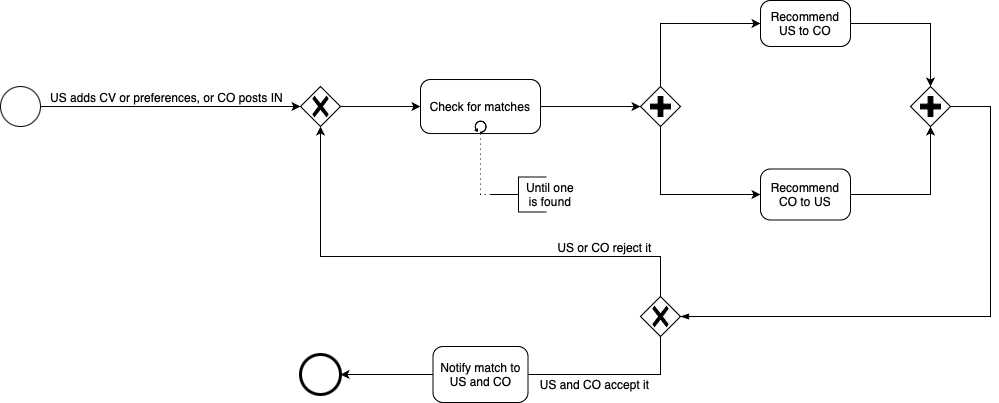

The diagram above was exported from draw.io. Its source (the exported page's mxGraphModel, read from the mxfile embedded in the PNG):
<mxGraphModel dx="2057" dy="2038" grid="1" gridSize="10" guides="1" tooltips="1" connect="1" arrows="1" fold="1" page="1" pageScale="1" pageWidth="827" pageHeight="1169" math="0" shadow="0">
  <root>
    <mxCell id="0" />
    <mxCell id="1" parent="0" />
    <mxCell id="xy68Vg4Ks9aW2WOaC_mA-28" value="" style="points=[[0.145,0.145,0],[0.5,0,0],[0.855,0.145,0],[1,0.5,0],[0.855,0.855,0],[0.5,1,0],[0.145,0.855,0],[0,0.5,0]];shape=mxgraph.bpmn.event;html=1;verticalLabelPosition=bottom;labelBackgroundColor=#ffffff;verticalAlign=top;align=center;perimeter=ellipsePerimeter;outlineConnect=0;aspect=fixed;outline=standard;symbol=general;" parent="1" vertex="1">
      <mxGeometry x="-770" y="-989.97" width="40" height="40" as="geometry" />
    </mxCell>
    <mxCell id="xy68Vg4Ks9aW2WOaC_mA-29" value="" style="points=[[0.145,0.145,0],[0.5,0,0],[0.855,0.145,0],[1,0.5,0],[0.855,0.855,0],[0.5,1,0],[0.145,0.855,0],[0,0.5,0]];shape=mxgraph.bpmn.event;html=1;verticalLabelPosition=bottom;labelBackgroundColor=#ffffff;verticalAlign=top;align=center;perimeter=ellipsePerimeter;outlineConnect=0;aspect=fixed;outline=end;symbol=terminate2;" parent="1" vertex="1">
      <mxGeometry x="-469.9988065592447" y="-722.0018929036457" width="40" height="40" as="geometry" />
    </mxCell>
    <mxCell id="xy68Vg4Ks9aW2WOaC_mA-30" style="edgeStyle=orthogonalEdgeStyle;rounded=0;orthogonalLoop=1;jettySize=auto;html=1;exitX=1;exitY=0.5;exitDx=0;exitDy=0;exitPerimeter=0;entryX=0;entryY=0.5;entryDx=0;entryDy=0;entryPerimeter=0;" parent="1" edge="1" target="xy68Vg4Ks9aW2WOaC_mA-41" source="xy68Vg4Ks9aW2WOaC_mA-36">
      <mxGeometry relative="1" as="geometry">
        <mxPoint x="-129.99880655924466" y="-970.1918929036458" as="sourcePoint" />
        <mxPoint x="-46.670000000000016" y="-970.21" as="targetPoint" />
      </mxGeometry>
    </mxCell>
    <mxCell id="xy68Vg4Ks9aW2WOaC_mA-31" value="" style="points=[[0.25,0.25,0],[0.5,0,0],[0.75,0.25,0],[1,0.5,0],[0.75,0.75,0],[0.5,1,0],[0.25,0.75,0],[0,0.5,0]];shape=mxgraph.bpmn.gateway2;html=1;verticalLabelPosition=bottom;labelBackgroundColor=#ffffff;verticalAlign=top;align=center;perimeter=rhombusPerimeter;outlineConnect=0;outline=none;symbol=none;gwType=exclusive;" parent="1" vertex="1">
      <mxGeometry x="-470" y="-990" width="40" height="40" as="geometry" />
    </mxCell>
    <mxCell id="xy68Vg4Ks9aW2WOaC_mA-32" style="edgeStyle=orthogonalEdgeStyle;rounded=0;orthogonalLoop=1;jettySize=auto;html=1;entryX=0;entryY=0.5;entryDx=0;entryDy=0;entryPerimeter=0;" parent="1" source="xy68Vg4Ks9aW2WOaC_mA-31" edge="1" target="xy68Vg4Ks9aW2WOaC_mA-36">
      <mxGeometry relative="1" as="geometry">
        <mxPoint x="-257" y="-959" as="targetPoint" />
      </mxGeometry>
    </mxCell>
    <mxCell id="xy68Vg4Ks9aW2WOaC_mA-33" style="edgeStyle=orthogonalEdgeStyle;rounded=0;orthogonalLoop=1;jettySize=auto;html=1;entryX=0.5;entryY=1;entryDx=0;entryDy=0;entryPerimeter=0;exitX=1;exitY=0.5;exitDx=0;exitDy=0;exitPerimeter=0;" parent="1" target="xy68Vg4Ks9aW2WOaC_mA-42" edge="1" source="xy68Vg4Ks9aW2WOaC_mA-53">
      <mxGeometry relative="1" as="geometry">
        <mxPoint x="370.3378601074219" y="-1032.315226236979" as="targetPoint" />
        <mxPoint x="229.67119344075536" y="-955.9999999999998" as="sourcePoint" />
      </mxGeometry>
    </mxCell>
    <mxCell id="xy68Vg4Ks9aW2WOaC_mA-34" value="" style="endArrow=classic;html=1;rounded=0;exitX=1;exitY=0.5;exitDx=0;exitDy=0;exitPerimeter=0;entryX=0;entryY=0.5;entryDx=0;entryDy=0;entryPerimeter=0;" parent="1" source="xy68Vg4Ks9aW2WOaC_mA-28" target="xy68Vg4Ks9aW2WOaC_mA-31" edge="1">
      <mxGeometry relative="1" as="geometry">
        <mxPoint x="-612.3288065592446" y="-953.4018929036457" as="sourcePoint" />
        <mxPoint x="-346.32880655924464" y="-953.4018929036457" as="targetPoint" />
      </mxGeometry>
    </mxCell>
    <mxCell id="xy68Vg4Ks9aW2WOaC_mA-35" value="&lt;font&gt;&lt;font style=&quot;font-size: 12px;&quot;&gt;US adds CV or preferences, or&amp;nbsp;&lt;/font&gt;&lt;/font&gt;&lt;span style=&quot;font-size: 12px;&quot;&gt;CO posts IN&lt;/span&gt;" style="edgeLabel;resizable=0;html=1;;align=center;verticalAlign=middle;" parent="xy68Vg4Ks9aW2WOaC_mA-34" connectable="0" vertex="1">
      <mxGeometry relative="1" as="geometry">
        <mxPoint x="-5" y="-10" as="offset" />
      </mxGeometry>
    </mxCell>
    <mxCell id="xy68Vg4Ks9aW2WOaC_mA-36" value="&lt;font&gt;Check for matches&lt;/font&gt;" style="points=[[0.25,0,0],[0.5,0,0],[0.75,0,0],[1,0.25,0],[1,0.5,0],[1,0.75,0],[0.75,1,0],[0.5,1,0],[0.25,1,0],[0,0.75,0],[0,0.5,0],[0,0.25,0]];shape=mxgraph.bpmn.task;whiteSpace=wrap;rectStyle=rounded;size=10;html=1;container=1;expand=0;collapsible=0;taskMarker=abstract;isLoopStandard=1;" parent="1" vertex="1">
      <mxGeometry x="-350" y="-996.99" width="120" height="54.04" as="geometry" />
    </mxCell>
    <mxCell id="xy68Vg4Ks9aW2WOaC_mA-37" value="" style="html=1;shape=mxgraph.flowchart.annotation_2;align=left;labelPosition=right;" parent="1" vertex="1">
      <mxGeometry x="-279.99880655924466" y="-899.5018929036457" width="56" height="35" as="geometry" />
    </mxCell>
    <mxCell id="xy68Vg4Ks9aW2WOaC_mA-38" value="" style="edgeStyle=elbowEdgeStyle;fontSize=12;html=1;endFill=0;startFill=0;endSize=6;startSize=6;dashed=1;dashPattern=1 4;endArrow=none;startArrow=none;rounded=0;exitX=0.5;exitY=1;exitDx=0;exitDy=0;exitPerimeter=0;" parent="1" source="xy68Vg4Ks9aW2WOaC_mA-36" target="xy68Vg4Ks9aW2WOaC_mA-37" edge="1">
      <mxGeometry width="160" relative="1" as="geometry">
        <mxPoint x="-250" y="-900" as="sourcePoint" />
        <mxPoint x="-119.32880655924464" y="-888.7718929036457" as="targetPoint" />
        <Array as="points">
          <mxPoint x="-290" y="-900" />
        </Array>
      </mxGeometry>
    </mxCell>
    <mxCell id="xy68Vg4Ks9aW2WOaC_mA-39" value="&lt;font&gt;Until one is found&lt;/font&gt;" style="text;html=1;strokeColor=none;fillColor=none;align=center;verticalAlign=middle;whiteSpace=wrap;rounded=0;" parent="1" vertex="1">
      <mxGeometry x="-250" y="-897" width="60" height="30" as="geometry" />
    </mxCell>
    <mxCell id="xy68Vg4Ks9aW2WOaC_mA-40" style="edgeStyle=orthogonalEdgeStyle;rounded=0;orthogonalLoop=1;jettySize=auto;html=1;exitX=0.5;exitY=1;exitDx=0;exitDy=0;exitPerimeter=0;entryX=0;entryY=0.5;entryDx=0;entryDy=0;entryPerimeter=0;" parent="1" source="xy68Vg4Ks9aW2WOaC_mA-41" edge="1" target="xy68Vg4Ks9aW2WOaC_mA-53">
      <mxGeometry relative="1" as="geometry">
        <mxPoint x="108.00679016113304" y="-952.9818929036458" as="targetPoint" />
      </mxGeometry>
    </mxCell>
    <mxCell id="xy68Vg4Ks9aW2WOaC_mA-41" value="" style="points=[[0.25,0.25,0],[0.5,0,0],[0.75,0.25,0],[1,0.5,0],[0.75,0.75,0],[0.5,1,0],[0.25,0.75,0],[0,0.5,0]];shape=mxgraph.bpmn.gateway2;html=1;verticalLabelPosition=bottom;labelBackgroundColor=#ffffff;verticalAlign=top;align=center;perimeter=rhombusPerimeter;outlineConnect=0;outline=none;symbol=none;gwType=parallel;aspect=fixed;" parent="1" vertex="1">
      <mxGeometry x="-129.99880655924466" y="-989.9718929036458" width="40" height="40" as="geometry" />
    </mxCell>
    <mxCell id="xy68Vg4Ks9aW2WOaC_mA-42" value="" style="points=[[0.25,0.25,0],[0.5,0,0],[0.75,0.25,0],[1,0.5,0],[0.75,0.75,0],[0.5,1,0],[0.25,0.75,0],[0,0.5,0]];shape=mxgraph.bpmn.gateway2;html=1;verticalLabelPosition=bottom;labelBackgroundColor=#ffffff;verticalAlign=top;align=center;perimeter=rhombusPerimeter;outlineConnect=0;outline=none;symbol=none;gwType=parallel;aspect=fixed;" parent="1" vertex="1">
      <mxGeometry x="140.0011934407554" y="-989.9718929036458" width="40" height="40" as="geometry" />
    </mxCell>
    <mxCell id="xy68Vg4Ks9aW2WOaC_mA-43" style="edgeStyle=orthogonalEdgeStyle;rounded=0;orthogonalLoop=1;jettySize=auto;html=1;entryX=0.5;entryY=0;entryDx=0;entryDy=0;entryPerimeter=0;exitX=1;exitY=0.5;exitDx=0;exitDy=0;exitPerimeter=0;" parent="1" target="xy68Vg4Ks9aW2WOaC_mA-42" edge="1" source="xy68Vg4Ks9aW2WOaC_mA-54">
      <mxGeometry relative="1" as="geometry">
        <mxPoint x="253.67000000000007" y="-1150.9999999999998" as="sourcePoint" />
      </mxGeometry>
    </mxCell>
    <mxCell id="xy68Vg4Ks9aW2WOaC_mA-44" value="" style="points=[[0.25,0.25,0],[0.5,0,0],[0.75,0.25,0],[1,0.5,0],[0.75,0.75,0],[0.5,1,0],[0.25,0.75,0],[0,0.5,0]];shape=mxgraph.bpmn.gateway2;html=1;verticalLabelPosition=bottom;labelBackgroundColor=#ffffff;verticalAlign=top;align=center;perimeter=rhombusPerimeter;outlineConnect=0;outline=none;symbol=none;gwType=exclusive;aspect=fixed;" parent="1" vertex="1">
      <mxGeometry x="-129.9988065592446" y="-780.0018929036457" width="40" height="40" as="geometry" />
    </mxCell>
    <mxCell id="xy68Vg4Ks9aW2WOaC_mA-45" value="" style="edgeStyle=elbowEdgeStyle;fontSize=12;html=1;endArrow=blockThin;endFill=1;rounded=0;exitX=1;exitY=0.5;exitDx=0;exitDy=0;exitPerimeter=0;entryX=1;entryY=0.5;entryDx=0;entryDy=0;entryPerimeter=0;" parent="1" source="xy68Vg4Ks9aW2WOaC_mA-42" target="xy68Vg4Ks9aW2WOaC_mA-44" edge="1">
      <mxGeometry width="160" relative="1" as="geometry">
        <mxPoint x="399.67119344075536" y="-1062.9818929036458" as="sourcePoint" />
        <mxPoint x="170" y="-760" as="targetPoint" />
        <Array as="points">
          <mxPoint x="220" y="-860" />
        </Array>
      </mxGeometry>
    </mxCell>
    <mxCell id="xy68Vg4Ks9aW2WOaC_mA-46" value="" style="endArrow=classic;html=1;rounded=0;exitX=0.5;exitY=1;exitDx=0;exitDy=0;exitPerimeter=0;entryX=0;entryY=0.5;entryDx=0;entryDy=0;entryPerimeter=0;" parent="1" edge="1" target="xy68Vg4Ks9aW2WOaC_mA-52" source="xy68Vg4Ks9aW2WOaC_mA-44">
      <mxGeometry relative="1" as="geometry">
        <mxPoint x="913.6711934407554" y="-942.9518929036458" as="sourcePoint" />
        <mxPoint x="420.0011934407553" y="-942.5318929036457" as="targetPoint" />
        <Array as="points">
          <mxPoint x="-110" y="-702" />
        </Array>
      </mxGeometry>
    </mxCell>
    <mxCell id="xy68Vg4Ks9aW2WOaC_mA-47" value="&lt;span style=&quot;font-size: 12px;&quot;&gt;US and CO accept it&lt;/span&gt;" style="edgeLabel;resizable=0;html=1;;align=center;verticalAlign=middle;" parent="xy68Vg4Ks9aW2WOaC_mA-46" connectable="0" vertex="1">
      <mxGeometry relative="1" as="geometry">
        <mxPoint x="28" y="9" as="offset" />
      </mxGeometry>
    </mxCell>
    <mxCell id="xy68Vg4Ks9aW2WOaC_mA-49" value="" style="endArrow=classic;html=1;rounded=0;exitX=0.5;exitY=0;exitDx=0;exitDy=0;exitPerimeter=0;" parent="1" source="xy68Vg4Ks9aW2WOaC_mA-44" edge="1">
      <mxGeometry relative="1" as="geometry">
        <mxPoint x="140" y="-820" as="sourcePoint" />
        <mxPoint x="-450" y="-950" as="targetPoint" />
        <Array as="points">
          <mxPoint x="-110" y="-820" />
          <mxPoint x="-260" y="-820" />
          <mxPoint x="-450" y="-820" />
        </Array>
      </mxGeometry>
    </mxCell>
    <mxCell id="xy68Vg4Ks9aW2WOaC_mA-50" value="&lt;span style=&quot;font-size: 12px;&quot;&gt;US or CO reject it&lt;/span&gt;" style="edgeLabel;resizable=0;html=1;;align=center;verticalAlign=middle;" parent="xy68Vg4Ks9aW2WOaC_mA-49" connectable="0" vertex="1">
      <mxGeometry relative="1" as="geometry">
        <mxPoint x="158" y="-10" as="offset" />
      </mxGeometry>
    </mxCell>
    <mxCell id="xy68Vg4Ks9aW2WOaC_mA-51" style="edgeStyle=orthogonalEdgeStyle;rounded=0;orthogonalLoop=1;jettySize=auto;html=1;entryX=0;entryY=0.5;entryDx=0;entryDy=0;entryPerimeter=0;exitX=0.5;exitY=0;exitDx=0;exitDy=0;exitPerimeter=0;" parent="1" source="xy68Vg4Ks9aW2WOaC_mA-41" edge="1" target="xy68Vg4Ks9aW2WOaC_mA-54">
      <mxGeometry relative="1" as="geometry">
        <mxPoint x="107" y="-1150.99" as="targetPoint" />
        <Array as="points">
          <mxPoint x="-110" y="-1053" />
        </Array>
      </mxGeometry>
    </mxCell>
    <mxCell id="TIcVRbqNJz1KaMGMzhh5-4" style="edgeStyle=orthogonalEdgeStyle;rounded=0;orthogonalLoop=1;jettySize=auto;html=1;" edge="1" parent="1" source="xy68Vg4Ks9aW2WOaC_mA-52" target="xy68Vg4Ks9aW2WOaC_mA-29">
      <mxGeometry relative="1" as="geometry" />
    </mxCell>
    <mxCell id="xy68Vg4Ks9aW2WOaC_mA-52" value="&lt;font&gt;Notify match to US and CO&lt;/font&gt;" style="points=[[0.25,0,0],[0.5,0,0],[0.75,0,0],[1,0.25,0],[1,0.5,0],[1,0.75,0],[0.75,1,0],[0.5,1,0],[0.25,1,0],[0,0.75,0],[0,0.5,0],[0,0.25,0]];shape=mxgraph.bpmn.task;whiteSpace=wrap;rectStyle=rounded;size=10;html=1;container=1;expand=0;collapsible=0;taskMarker=abstract;" parent="1" vertex="1">
      <mxGeometry x="-337.5" y="-730" width="95" height="56" as="geometry" />
    </mxCell>
    <mxCell id="xy68Vg4Ks9aW2WOaC_mA-53" value="&lt;font&gt;Recommend CO to US&lt;/font&gt;" style="points=[[0.25,0,0],[0.5,0,0],[0.75,0,0],[1,0.25,0],[1,0.5,0],[1,0.75,0],[0.75,1,0],[0.5,1,0],[0.25,1,0],[0,0.75,0],[0,0.5,0],[0,0.25,0]];shape=mxgraph.bpmn.task;whiteSpace=wrap;rectStyle=rounded;size=10;html=1;container=1;expand=0;collapsible=0;taskMarker=abstract;" parent="1" vertex="1">
      <mxGeometry x="-10" y="-907.5" width="90" height="51" as="geometry" />
    </mxCell>
    <mxCell id="xy68Vg4Ks9aW2WOaC_mA-54" value="&lt;font&gt;Recommend US to CO&lt;/font&gt;" style="points=[[0.25,0,0],[0.5,0,0],[0.75,0,0],[1,0.25,0],[1,0.5,0],[1,0.75,0],[0.75,1,0],[0.5,1,0],[0.25,1,0],[0,0.75,0],[0,0.5,0],[0,0.25,0]];shape=mxgraph.bpmn.task;whiteSpace=wrap;rectStyle=rounded;size=10;html=1;container=1;expand=0;collapsible=0;taskMarker=abstract;" parent="1" vertex="1">
      <mxGeometry x="-10" y="-1076" width="90" height="46" as="geometry" />
    </mxCell>
  </root>
</mxGraphModel>